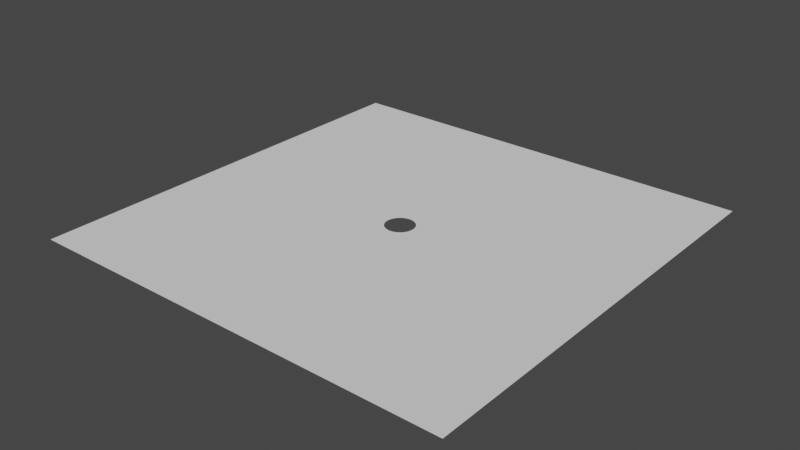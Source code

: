 # Source: Table.blend  (saved by Blender 2.81.16; exported with 4.5.12 LTS)
import bpy
from mathutils import Matrix  # noqa: F401  (used for matrix-valued properties, if any)

bpy.ops.wm.read_factory_settings(use_empty=True)
scene = bpy.context.scene
scene.name = 'Scene'

# ---- collections
col_collection = bpy.data.collections.new('Collection'); scene.collection.children.link(col_collection)

# ---- world
world_world = bpy.data.worlds.new('World'); scene.world = world_world
world_world.use_nodes = True; world_world.node_tree.nodes.clear()
_N = world_world.node_tree.nodes; _L = world_world.node_tree.links
n0 = _N.new('ShaderNodeOutputWorld'); n0.name = 'World Output'; n0.location = (300, 300)
n1 = _N.new('ShaderNodeBackground'); n1.name = 'Background'; n1.location = (10, 300)
n1.inputs[0].default_value = (0.05088, 0.05088, 0.05088, 1.0)
_L.new(n1.outputs[0], n0.inputs[0])
n0.is_active_output = True
world_world.color = (0.05088, 0.05088, 0.05088)
world_world.use_sun_shadow = False
world_world.sun_shadow_jitter_overblur = 0.0

# ---- meshes
me_plane = bpy.data.meshes.new('Plane')
me_plane.from_pydata([(-1.0, -1.0, 0.0), (1.0, -1.0, 0.0), (-1.0, 1.0, 0.0), (1.0, 1.0, 0.0), (0.05543, -0.03704, 0.0), (0.0, 0.06667, 0.0), (-0.01301, 0.06539, 0.0), (-0.02551, 0.06159, 0.0), (-0.06159, -0.02551, 0.0), (-0.05543, -0.03704, 0.0), (-0.06539, -0.01301, 0.0), (-0.04714, -0.04714, 0.0), (-0.01301, -0.06539, 0.0), (-2.172e-08, -0.06667, 0.0), (-0.02551, -0.06159, 0.0), (0.06539, 0.01301, 0.0), (0.03704, 0.05543, 0.0), (0.06667, 5.033e-09, 0.0), (0.06159, 0.02551, 0.0), (0.01301, -0.06539, 0.0), (-0.04714, 0.04714, 0.0), (-0.03704, 0.05543, 0.0), (-0.05543, 0.03704, 0.0), (0.06539, -0.01301, 0.0), (0.03704, -0.05543, 0.0), (0.04714, -0.04714, 0.0), (0.06159, -0.02551, 0.0), (-0.06667, 6.437e-08, 0.0), (-0.03704, -0.05543, 0.0), (-0.06539, 0.01301, 0.0), (0.04714, 0.04714, 0.0), (0.02551, -0.06159, 0.0), (0.05543, 0.03704, 0.0), (-0.06159, 0.02551, 0.0), (0.02551, 0.06159, 0.0), (0.01301, 0.06539, 0.0)], [], [(0, 1, 17, 23, 26, 4, 25, 24, 31, 19, 13, 12, 14, 28, 11, 9, 8, 10, 27, 2), (2, 27, 29, 33, 22, 20, 21, 7, 6, 5, 35, 34, 16, 30, 32, 18, 15, 17, 1, 3)])
_uv = me_plane.uv_layers.new(name='UVMap')
_uv.uv.foreach_set('vector', [0.0, 0.0, 1.0, 0.0, 0.5333, 0.5, 0.5327, 0.4935, 0.5308, 0.4872, 0.5277, 0.4815, 0.5236, 0.4764, 0.5185, 0.4723, 0.5128, 0.4692, 0.5065, 0.4673, 0.5, 0.4667, 0.4935, 0.4673, 0.4872, 0.4692, 0.4815, 0.4723, 0.4764, 0.4764, 0.4723, 0.4815, 0.4692, 0.4872, 0.4673, 0.4935, 0.4667, 0.5, 0.0, 1.0, 0.0, 1.0, 0.4667, 0.5, 0.4673, 0.5065, 0.4692, 0.5128, 0.4723, 0.5185, 0.4764, 0.5236, 0.4815, 0.5277, 0.4872, 0.5308, 0.4935, 0.5327, 0.5, 0.5333, 0.5065, 0.5327, 0.5128, 0.5308, 0.5185, 0.5277, 0.5236, 0.5236, 0.5277, 0.5185, 0.5308, 0.5128, 0.5327, 0.5065, 0.5333, 0.5, 1.0, 0.0, 1.0, 1.0])
me_plane.use_remesh_fix_poles = True
me_plane.use_remesh_preserve_attributes = False
me_plane.use_mirror_vertex_groups = False
me_plane.update()

# ---- objects
ob_plane = bpy.data.objects.new('Plane', me_plane)

# ---- transforms, parenting, visibility, modifiers, constraints
ob_plane.location = (0.0, 0.0, 0.0)
ob_plane.scale = (15.0, 15.0, 1.0)
ob_plane.lineart.crease_threshold = 0.0

# ---- collection membership
col_collection.objects.link(ob_plane)

# ---- scene / render settings (as saved in the file)
scene.frame_start = 1; scene.frame_end = 250; scene.frame_set(1)
scene.render.engine = 'BLENDER_EEVEE_NEXT'
scene.cycles.use_denoising = False
scene.cycles.samples = 128
scene.cycles.sampling_pattern = 'TABULATED_SOBOL'
scene.cycles.use_adaptive_sampling = False
scene.cycles.use_light_tree = False
scene.view_settings.view_transform = 'Filmic'
bpy.context.view_layer.update()

# ---- added for rendering (the .blend has no active camera and no usable light): camera, sun
cam_auto = bpy.data.cameras.new('AutoCamera')
cam_auto.lens = 50.0
cam_auto.sensor_width = 36.0
cam_auto.clip_end = 1000.0
ob_auto_camera = bpy.data.objects.new('AutoCamera', cam_auto)
scene.collection.objects.link(ob_auto_camera)
ob_auto_camera.location = (39.254, -47.1047, 31.4032)
ob_auto_camera.rotation_euler = (1.09748, -7.21219e-08, 0.694738)
scene.camera = ob_auto_camera
light_auto_sun = bpy.data.lights.new('AutoSun', 'SUN')
light_auto_sun.energy = 3.0
light_auto_sun.angle = 0.0523599
ob_auto_sun = bpy.data.objects.new('AutoSun', light_auto_sun)
scene.collection.objects.link(ob_auto_sun)
ob_auto_sun.rotation_euler = (0.872665, 0.174533, 0.523599)
bpy.context.view_layer.update()
